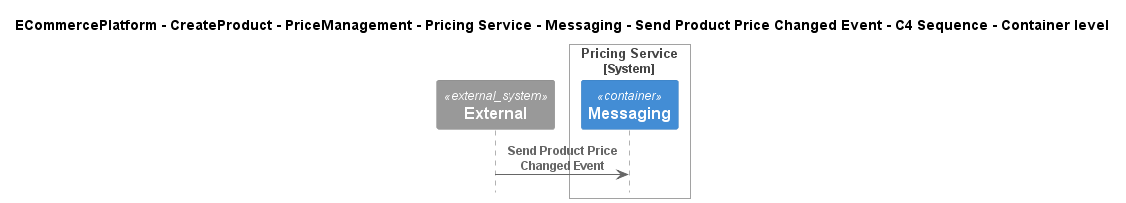

The diagram above was rendered by PlantUML. Its source (embedded in the PNG):
@startuml
!include ..\..\..\..\..\..\..\..\..\.c4s\C4_Sequence.puml

title ECommercePlatform - CreateProduct - PriceManagement - Pricing Service - Messaging - Send Product Price Changed Event - C4 Sequence - Container level

System_Ext(C4InterFlow.SoftwareSystems.ExternalSystem, "External", "")

System_Boundary(ECommercePlatform.CreateProduct.PriceManagement.SoftwareSystems.PricingService, "Pricing Service")
    Container(ECommercePlatform.CreateProduct.PriceManagement.SoftwareSystems.PricingService.Containers.Messaging, "Messaging", "", "")
Boundary_End()

Rel(C4InterFlow.SoftwareSystems.ExternalSystem, ECommercePlatform.CreateProduct.PriceManagement.SoftwareSystems.PricingService.Containers.Messaging, "Send Product Price Changed Event")


@enduml